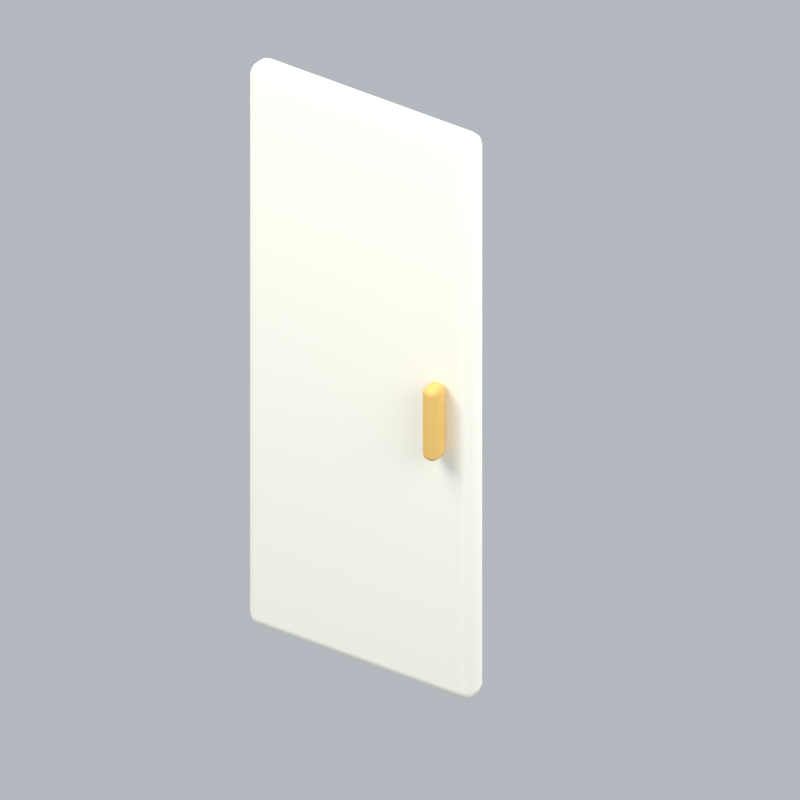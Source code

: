 # Source: japaneseClosetDoor2Closed.blend  (saved by Blender 5.2.45; exported with 4.5.12 LTS)
import bpy
from mathutils import Matrix  # noqa: F401  (used for matrix-valued properties, if any)

bpy.ops.wm.read_factory_settings(use_empty=True)
scene = bpy.context.scene
scene.name = 'Scene'

# ---- collections
col_collection = bpy.data.collections.new('Collection'); scene.collection.children.link(col_collection)

# ---- materials (node trees are filled in below, after node groups)
mat_cream = bpy.data.materials.new('cream')
mat_cream.diffuse_color = (0.9911, 0.9647, 0.8388, 1.0)
mat_gold = bpy.data.materials.new('gold')
mat_gold.diffuse_color = (0.8308, 0.5333, 0.147, 1.0)

# ---- material node trees
mat_cream.use_nodes = True; mat_cream.node_tree.nodes.clear()
_N = mat_cream.node_tree.nodes; _L = mat_cream.node_tree.links
n0 = _N.new('ShaderNodeBsdfPrincipled'); n0.name = 'Principled BSDF'; n0.location = (-200, 100)
n0.inputs[0].default_value = (0.9911, 0.9647, 0.8388, 1.0)
n0.inputs[2].default_value = 0.72
n0.inputs[10].default_value = 0.005
n1 = _N.new('ShaderNodeOutputMaterial'); n1.name = 'Material Output'; n1.location = (200, 100)
_L.new(n0.outputs[0], n1.inputs[0])
n1.is_active_output = True
mat_gold.use_nodes = True; mat_gold.node_tree.nodes.clear()
_N = mat_gold.node_tree.nodes; _L = mat_gold.node_tree.links
n0 = _N.new('ShaderNodeBsdfPrincipled'); n0.name = 'Principled BSDF'; n0.location = (-200, 100)
n0.inputs[0].default_value = (0.8308, 0.5333, 0.147, 1.0)
n0.inputs[2].default_value = 0.72
n0.inputs[10].default_value = 0.005
n1 = _N.new('ShaderNodeOutputMaterial'); n1.name = 'Material Output'; n1.location = (200, 100)
_L.new(n0.outputs[0], n1.inputs[0])
n1.is_active_output = True

# ---- world
world_world = bpy.data.worlds.new('World'); scene.world = world_world
world_world.use_nodes = True; world_world.node_tree.nodes.clear()
_N = world_world.node_tree.nodes; _L = world_world.node_tree.links
n0 = _N.new('ShaderNodeOutputWorld'); n0.name = 'World Output'; n0.location = (200, 100)
n1 = _N.new('ShaderNodeBackground'); n1.name = 'Background'; n1.location = (-200, 100)
n1.inputs[0].default_value = (0.65, 0.69, 0.74, 1.0)
n1.inputs[1].default_value = 0.7
_L.new(n1.outputs[0], n0.inputs[0])
n0.is_active_output = True
world_world.color = (0.3, 0.3, 0.3)
world_world.sun_shadow_jitter_overblur = 0.0

# ---- cameras
cam_camera_090 = bpy.data.cameras.new('Camera.090')
cam_camera_090.type = 'ORTHO'
cam_camera_090.ortho_scale = 2.23

# ---- lights
light_area_267 = bpy.data.lights.new('Area.267', 'AREA')
light_area_267.energy = 500.0
light_area_267.shape = 'DISK'
light_area_267.size = 5.0
light_area_267.size_y = 1.0
light_area_268 = bpy.data.lights.new('Area.268', 'AREA')
light_area_268.energy = 180.0
light_area_268.shape = 'DISK'
light_area_268.size = 4.0
light_area_268.size_y = 1.0
light_area_269 = bpy.data.lights.new('Area.269', 'AREA')
light_area_269.energy = 300.0
light_area_269.shape = 'DISK'
light_area_269.size = 4.0
light_area_269.size_y = 1.0

# ---- meshes
me_cube_427 = bpy.data.meshes.new('Cube.427')
me_cube_427.from_pydata([(-0.375, -0.045, -0.93), (-0.375, -0.045, 0.93), (-0.375, 0.045, -0.93), (-0.375, 0.045, 0.93), (0.375, -0.045, -0.93), (0.375, -0.045, 0.93), (0.375, 0.045, -0.93), (0.375, 0.045, 0.93)], [], [(0, 1, 3, 2), (2, 3, 7, 6), (6, 7, 5, 4), (4, 5, 1, 0), (2, 6, 4, 0), (7, 3, 1, 5)])
_uv = me_cube_427.uv_layers.new(name='UVMap')
_uv.uv.foreach_set('vector', [0.375, 0.0, 0.625, 0.0, 0.625, 0.25, 0.375, 0.25, 0.375, 0.25, 0.625, 0.25, 0.625, 0.5, 0.375, 0.5, 0.375, 0.5, 0.625, 0.5, 0.625, 0.75, 0.375, 0.75, 0.375, 0.75, 0.625, 0.75, 0.625, 1.0, 0.375, 1.0, 0.125, 0.5, 0.375, 0.5, 0.375, 0.75, 0.125, 0.75, 0.625, 0.5, 0.875, 0.5, 0.875, 0.75, 0.625, 0.75])
me_cube_427.materials.append(mat_cream)
me_cube_427.update()
me_cube_428 = bpy.data.meshes.new('Cube.428')
me_cube_428.from_pydata([(-0.025, -0.0325, -0.12), (-0.025, -0.0325, 0.12), (-0.025, 0.0325, -0.12), (-0.025, 0.0325, 0.12), (0.025, -0.0325, -0.12), (0.025, -0.0325, 0.12), (0.025, 0.0325, -0.12), (0.025, 0.0325, 0.12)], [], [(0, 1, 3, 2), (2, 3, 7, 6), (6, 7, 5, 4), (4, 5, 1, 0), (2, 6, 4, 0), (7, 3, 1, 5)])
_uv = me_cube_428.uv_layers.new(name='UVMap')
_uv.uv.foreach_set('vector', [0.375, 0.0, 0.625, 0.0, 0.625, 0.25, 0.375, 0.25, 0.375, 0.25, 0.625, 0.25, 0.625, 0.5, 0.375, 0.5, 0.375, 0.5, 0.625, 0.5, 0.625, 0.75, 0.375, 0.75, 0.375, 0.75, 0.625, 0.75, 0.625, 1.0, 0.375, 1.0, 0.125, 0.5, 0.375, 0.5, 0.375, 0.75, 0.125, 0.75, 0.625, 0.5, 0.875, 0.5, 0.875, 0.75, 0.625, 0.75])
me_cube_428.materials.append(mat_gold)
me_cube_428.update()

# ---- objects
ob_fixed_isometric_camera = bpy.data.objects.new('Fixed isometric camera', cam_camera_090)
ob_warm_key = bpy.data.objects.new('Warm key', light_area_267)
ob_fill = bpy.data.objects.new('Fill', light_area_268)
ob_rim = bpy.data.objects.new('Rim', light_area_269)
ob_cabinet_hinge = bpy.data.objects.new('Cabinet hinge', None)
ob_cabinet_panel = bpy.data.objects.new('Cabinet panel', me_cube_427)
ob_pull = bpy.data.objects.new('Pull', me_cube_428)
ob_japaneseclosetdoor2closed_orientation = bpy.data.objects.new('japaneseClosetDoor2Closed orientation', None)

# ---- transforms, parenting, visibility, modifiers, constraints
ob_fixed_isometric_camera.location = (6.14, -9.04, 7.94)
ob_fixed_isometric_camera.rotation_euler = (0.9964, 2.214e-08, 0.588)
ob_warm_key.location = (-3.0, -4.0, 7.0)
ob_warm_key.rotation_euler = (0.6947, -4.874e-08, -0.6435)
ob_fill.location = (4.0, -1.0, 4.0)
ob_fill.rotation_euler = (0.9418, 9.221e-09, 1.326)
ob_rim.location = (1.0, 4.0, 6.0)
ob_rim.rotation_euler = (0.6896, -5.112e-08, 2.897)
ob_cabinet_hinge.parent = ob_japaneseclosetdoor2closed_orientation
ob_cabinet_hinge.location = (-0.38, 0.0, 0.0)
ob_cabinet_panel.parent = ob_cabinet_hinge
ob_cabinet_panel.location = (0.38, 0.0, 0.94)
_m = ob_cabinet_panel.modifiers.new('Rounded edges', 'BEVEL')
_m.width = 0.035
_m.width_pct = 0.035
_m.segments = 3
_m = ob_cabinet_panel.modifiers.new('Weighted normals', 'WEIGHTED_NORMAL')
ob_pull.parent = ob_cabinet_hinge
ob_pull.location = (0.66, -0.08, 0.94)
_m = ob_pull.modifiers.new('Rounded edges', 'BEVEL')
_m.width = 0.02
_m.width_pct = 0.02
_m.segments = 3
_m = ob_pull.modifiers.new('Weighted normals', 'WEIGHTED_NORMAL')
ob_japaneseclosetdoor2closed_orientation.location = (0.0, 0.0, 0.0)

# ---- collection membership
col_collection.objects.link(ob_fixed_isometric_camera)
col_collection.objects.link(ob_warm_key)
col_collection.objects.link(ob_fill)
col_collection.objects.link(ob_rim)
col_collection.objects.link(ob_cabinet_hinge)
col_collection.objects.link(ob_cabinet_panel)
col_collection.objects.link(ob_pull)
col_collection.objects.link(ob_japaneseclosetdoor2closed_orientation)

# ---- scene / render settings (as saved in the file)
scene.camera = ob_fixed_isometric_camera
scene.frame_start = 1; scene.frame_end = 1; scene.frame_set(1)
scene.render.engine = 'BLENDER_EEVEE_NEXT'
scene.render.resolution_x = 256
scene.render.resolution_y = 256
scene.render.fps = 12
scene.render.film_transparent = True
scene.render.bake_bias = 0.0
scene.render.bake_samples = 0
scene.render.compositor_device = 'GPU'
scene.eevee.taa_render_samples = 24
scene.eevee.use_volume_custom_range = False
scene.eevee.fast_gi_thickness_near = 0.1
scene.eevee.fast_gi_thickness_far = 0.0
scene.eevee.ray_tracing_options.screen_trace_thickness = 0.1
scene.view_settings.view_transform = 'Standard'
bpy.context.view_layer.update()

